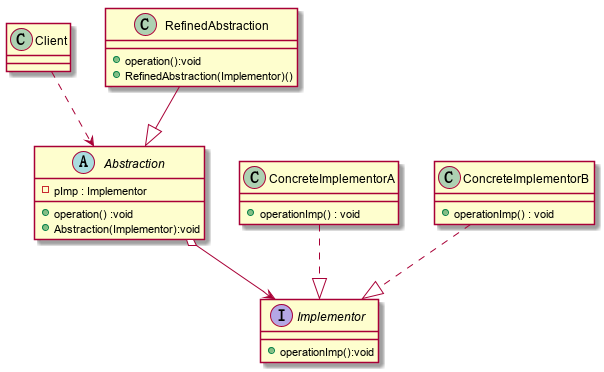

The diagram above was rendered by PlantUML. Its source (embedded in the PNG):
@startuml
class Client{}
abstract class Abstraction{
    - pImp : Implementor
    + operation() :void
    +Abstraction(Implementor):void
}
interface Implementor {
    + operationImp():void
}
class RefinedAbstraction {
    + operation():void
    + RefinedAbstraction(Implementor)()
}
class ConcreteImplementorA{
    + operationImp() : void
}
class ConcreteImplementorB{
    + operationImp() : void
}

RefinedAbstraction --|> Abstraction
ConcreteImplementorA ..|> Implementor
ConcreteImplementorB ..|> Implementor
Abstraction o--> Implementor
Client ..> Abstraction
@enduml